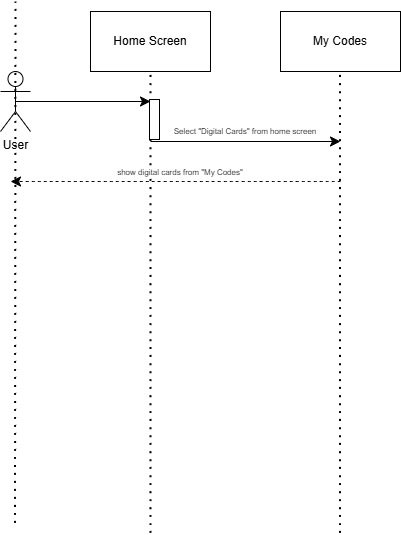

The diagram above was exported from draw.io. Its source (the exported page's mxGraphModel, read from the mxfile embedded in the PNG):
<mxGraphModel dx="781" dy="448" grid="1" gridSize="10" guides="1" tooltips="1" connect="1" arrows="1" fold="1" page="1" pageScale="1" pageWidth="827" pageHeight="1169" math="0" shadow="0">
  <root>
    <mxCell id="0" />
    <mxCell id="1" parent="0" />
    <mxCell id="LodO2hxsUKXGx93GKf2t-1" value="User" style="shape=umlActor;verticalLabelPosition=bottom;verticalAlign=top;html=1;outlineConnect=0;" parent="1" vertex="1">
      <mxGeometry x="40" y="80" width="30" height="60" as="geometry" />
    </mxCell>
    <mxCell id="LodO2hxsUKXGx93GKf2t-2" value="Home Screen" style="rounded=0;whiteSpace=wrap;html=1;" parent="1" vertex="1">
      <mxGeometry x="130" y="20" width="120" height="60" as="geometry" />
    </mxCell>
    <mxCell id="LodO2hxsUKXGx93GKf2t-3" value="My Codes" style="rounded=0;whiteSpace=wrap;html=1;" parent="1" vertex="1">
      <mxGeometry x="320" y="20" width="120" height="60" as="geometry" />
    </mxCell>
    <mxCell id="LodO2hxsUKXGx93GKf2t-5" value="" style="endArrow=none;dashed=1;html=1;dashPattern=1 3;strokeWidth=2;rounded=0;fontSize=12;startSize=8;endSize=8;curved=1;entryX=0.5;entryY=1;entryDx=0;entryDy=0;" parent="1" target="LodO2hxsUKXGx93GKf2t-2" edge="1">
      <mxGeometry width="50" height="50" relative="1" as="geometry">
        <mxPoint x="190" y="541.3333129882812" as="sourcePoint" />
        <mxPoint x="370" y="240" as="targetPoint" />
      </mxGeometry>
    </mxCell>
    <mxCell id="LodO2hxsUKXGx93GKf2t-6" value="" style="endArrow=none;dashed=1;html=1;dashPattern=1 3;strokeWidth=2;rounded=0;fontSize=12;startSize=8;endSize=8;curved=1;" parent="1" edge="1">
      <mxGeometry width="50" height="50" relative="1" as="geometry">
        <mxPoint x="54.5" y="531.3299999999999" as="sourcePoint" />
        <mxPoint x="55" y="10" as="targetPoint" />
      </mxGeometry>
    </mxCell>
    <mxCell id="LodO2hxsUKXGx93GKf2t-7" value="" style="endArrow=none;dashed=1;html=1;dashPattern=1 3;strokeWidth=2;rounded=0;fontSize=12;startSize=8;endSize=8;curved=1;entryX=0.5;entryY=1;entryDx=0;entryDy=0;" parent="1" edge="1">
      <mxGeometry width="50" height="50" relative="1" as="geometry">
        <mxPoint x="379.5" y="541.3299999999999" as="sourcePoint" />
        <mxPoint x="379.5" y="79.99668701171873" as="targetPoint" />
      </mxGeometry>
    </mxCell>
    <mxCell id="LodO2hxsUKXGx93GKf2t-9" value="" style="endArrow=classic;html=1;rounded=0;fontSize=12;startSize=8;endSize=8;curved=1;exitX=0.5;exitY=0.5;exitDx=0;exitDy=0;exitPerimeter=0;" parent="1" source="LodO2hxsUKXGx93GKf2t-1" edge="1">
      <mxGeometry width="50" height="50" relative="1" as="geometry">
        <mxPoint x="320" y="270" as="sourcePoint" />
        <mxPoint x="190" y="110" as="targetPoint" />
      </mxGeometry>
    </mxCell>
    <mxCell id="LodO2hxsUKXGx93GKf2t-10" value="" style="endArrow=classic;html=1;rounded=0;fontSize=12;startSize=8;endSize=8;curved=1;exitX=0.5;exitY=0.5;exitDx=0;exitDy=0;exitPerimeter=0;" parent="1" edge="1">
      <mxGeometry width="50" height="50" relative="1" as="geometry">
        <mxPoint x="190" y="150" as="sourcePoint" />
        <mxPoint x="380" y="150" as="targetPoint" />
      </mxGeometry>
    </mxCell>
    <mxCell id="LodO2hxsUKXGx93GKf2t-11" value="&lt;font face=&quot;arial, sans-serif&quot; color=&quot;#333333&quot;&gt;&lt;span style=&quot;text-wrap-mode: nowrap; background-color: rgb(255, 255, 255);&quot;&gt;Select &quot;Digital Cards&quot; from home screen&lt;/span&gt;&lt;/font&gt;" style="text;html=1;align=center;verticalAlign=middle;whiteSpace=wrap;rounded=0;fontSize=8;" parent="1" vertex="1">
      <mxGeometry x="190" y="130" width="190" height="20" as="geometry" />
    </mxCell>
    <mxCell id="LodO2hxsUKXGx93GKf2t-12" value="" style="endArrow=classic;html=1;rounded=0;fontSize=12;startSize=8;endSize=8;curved=1;dashed=1;" parent="1" edge="1">
      <mxGeometry width="50" height="50" relative="1" as="geometry">
        <mxPoint x="380" y="190" as="sourcePoint" />
        <mxPoint x="50" y="190" as="targetPoint" />
      </mxGeometry>
    </mxCell>
    <mxCell id="LodO2hxsUKXGx93GKf2t-13" value="&lt;font face=&quot;arial, sans-serif&quot; color=&quot;#333333&quot;&gt;&lt;span style=&quot;text-wrap-mode: nowrap; background-color: rgb(255, 255, 255);&quot;&gt;show digital cards from &quot;My Codes&quot;&lt;/span&gt;&lt;/font&gt;" style="text;html=1;align=center;verticalAlign=middle;whiteSpace=wrap;rounded=0;fontSize=8;" parent="1" vertex="1">
      <mxGeometry x="110" y="166" width="220" height="30" as="geometry" />
    </mxCell>
    <mxCell id="KdCIKNSCYhtXtGX1i4Ze-1" value="" style="rounded=0;whiteSpace=wrap;html=1;rotation=-90;" vertex="1" parent="1">
      <mxGeometry x="174" y="123" width="40" height="10" as="geometry" />
    </mxCell>
  </root>
</mxGraphModel>